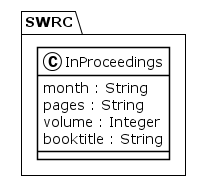

The diagram above was rendered by PlantUML. Its source (embedded in the PNG):
@startuml
!theme plain
package SWRC {
class InProceedings {
	 month : String
	 pages : String
	 volume : Integer
	 booktitle : String
}
}
@enduml